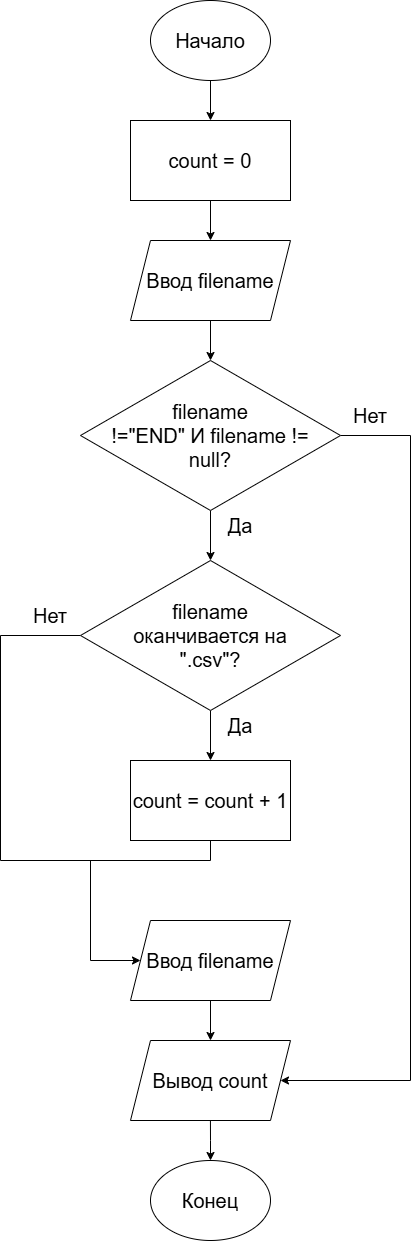

The diagram above was exported from draw.io. Its source (the exported page's mxGraphModel, read from the mxfile embedded in the PNG):
<mxGraphModel dx="1695" dy="979" grid="1" gridSize="10" guides="1" tooltips="1" connect="1" arrows="1" fold="1" page="1" pageScale="1" pageWidth="827" pageHeight="1169" math="0" shadow="0">
  <root>
    <mxCell id="0" />
    <mxCell id="1" parent="0" />
    <mxCell id="IzwNmfoNXqA8rnfcaiKH-2" edge="1" parent="1" source="dj09wYzX2Tl6G4cTzoZw-1" style="edgeStyle=orthogonalEdgeStyle;rounded=0;orthogonalLoop=1;jettySize=auto;html=1;exitX=0.5;exitY=1;exitDx=0;exitDy=0;entryX=0.5;entryY=0;entryDx=0;entryDy=0;defaultLabelBackgroundColor=gap;fontSize=20;" target="dj09wYzX2Tl6G4cTzoZw-12">
      <mxGeometry relative="1" as="geometry" />
    </mxCell>
    <mxCell id="dj09wYzX2Tl6G4cTzoZw-1" parent="1" style="ellipse;whiteSpace=wrap;html=1;shapeInside=1;fontSize=20;" value="Начало" vertex="1">
      <mxGeometry height="80" width="120" x="140" y="40" as="geometry" />
    </mxCell>
    <mxCell id="IzwNmfoNXqA8rnfcaiKH-4" edge="1" parent="1" source="dj09wYzX2Tl6G4cTzoZw-2" style="edgeStyle=orthogonalEdgeStyle;rounded=0;orthogonalLoop=1;jettySize=auto;html=1;exitX=0.5;exitY=1;exitDx=0;exitDy=0;entryX=0.5;entryY=0;entryDx=0;entryDy=0;defaultLabelBackgroundColor=gap;fontSize=20;" target="dj09wYzX2Tl6G4cTzoZw-3">
      <mxGeometry relative="1" as="geometry" />
    </mxCell>
    <mxCell id="dj09wYzX2Tl6G4cTzoZw-2" parent="1" style="shape=parallelogram;perimeter=parallelogramPerimeter;whiteSpace=wrap;html=1;shapeInside=1;fixedSize=1;fontSize=20;" value="Ввод filename" vertex="1">
      <mxGeometry height="80" width="160" x="120" y="280" as="geometry" />
    </mxCell>
    <mxCell id="IzwNmfoNXqA8rnfcaiKH-5" edge="1" parent="1" source="dj09wYzX2Tl6G4cTzoZw-3" style="edgeStyle=orthogonalEdgeStyle;rounded=0;orthogonalLoop=1;jettySize=auto;html=1;exitX=0.5;exitY=1;exitDx=0;exitDy=0;entryX=0.5;entryY=0;entryDx=0;entryDy=0;defaultLabelBackgroundColor=gap;fontSize=20;">
      <mxGeometry relative="1" as="geometry">
        <mxPoint x="199.99999999999977" y="550" as="targetPoint" />
      </mxGeometry>
    </mxCell>
    <mxCell id="IzwNmfoNXqA8rnfcaiKH-24" edge="1" parent="1" source="dj09wYzX2Tl6G4cTzoZw-3" style="edgeStyle=orthogonalEdgeStyle;rounded=0;orthogonalLoop=1;jettySize=auto;html=1;exitX=0.5;exitY=1;exitDx=0;exitDy=0;defaultLabelBackgroundColor=gap;" target="IzwNmfoNXqA8rnfcaiKH-19">
      <mxGeometry relative="1" as="geometry" />
    </mxCell>
    <mxCell id="IzwNmfoNXqA8rnfcaiKH-30" edge="1" parent="1" source="dj09wYzX2Tl6G4cTzoZw-3" style="edgeStyle=orthogonalEdgeStyle;rounded=0;orthogonalLoop=1;jettySize=auto;html=1;exitX=1;exitY=0.5;exitDx=0;exitDy=0;entryX=1;entryY=0.5;entryDx=0;entryDy=0;defaultLabelBackgroundColor=gap;" target="IzwNmfoNXqA8rnfcaiKH-22">
      <mxGeometry relative="1" x="0.0012" as="geometry">
        <Array as="points">
          <mxPoint x="400" y="475" />
          <mxPoint x="400" y="1120" />
        </Array>
      </mxGeometry>
    </mxCell>
    <mxCell id="dj09wYzX2Tl6G4cTzoZw-3" parent="1" style="rhombus;whiteSpace=wrap;html=1;shapeInside=1;fontSize=20;" value="filename !=&quot;END&quot; И filename != null?" vertex="1">
      <mxGeometry height="150" width="260" x="70" y="400" as="geometry" />
    </mxCell>
    <mxCell id="IzwNmfoNXqA8rnfcaiKH-14" edge="1" parent="1" source="dj09wYzX2Tl6G4cTzoZw-6" style="edgeStyle=orthogonalEdgeStyle;rounded=0;orthogonalLoop=1;jettySize=auto;html=1;exitX=0.5;exitY=0;exitDx=0;exitDy=0;defaultLabelBackgroundColor=gap;startArrow=classic;startFill=1;endArrow=none;endFill=0;fontSize=20;">
      <mxGeometry relative="1" as="geometry">
        <mxPoint x="199.9285714285711" y="1160" as="targetPoint" />
      </mxGeometry>
    </mxCell>
    <mxCell id="dj09wYzX2Tl6G4cTzoZw-6" parent="1" style="ellipse;whiteSpace=wrap;html=1;shapeInside=1;fontSize=20;" value="Конец" vertex="1">
      <mxGeometry height="80" width="120" x="140" y="1200" as="geometry" />
    </mxCell>
    <mxCell id="IzwNmfoNXqA8rnfcaiKH-3" edge="1" parent="1" source="dj09wYzX2Tl6G4cTzoZw-12" style="edgeStyle=orthogonalEdgeStyle;rounded=0;orthogonalLoop=1;jettySize=auto;html=1;exitX=0.5;exitY=1;exitDx=0;exitDy=0;defaultLabelBackgroundColor=gap;fontSize=20;" target="dj09wYzX2Tl6G4cTzoZw-2">
      <mxGeometry relative="1" as="geometry" />
    </mxCell>
    <mxCell id="dj09wYzX2Tl6G4cTzoZw-12" parent="1" style="rounded=0;whiteSpace=wrap;html=1;fontSize=20;" value="count = 0" vertex="1">
      <mxGeometry height="80" width="160" x="120" y="160" as="geometry" />
    </mxCell>
    <mxCell id="IzwNmfoNXqA8rnfcaiKH-15" parent="1" style="text;html=1;whiteSpace=wrap;strokeColor=none;fillColor=none;align=center;verticalAlign=middle;rounded=0;fontSize=20;" value="Да" vertex="1">
      <mxGeometry height="30" width="60" x="200" y="550" as="geometry" />
    </mxCell>
    <mxCell id="IzwNmfoNXqA8rnfcaiKH-16" parent="1" style="text;html=1;whiteSpace=wrap;strokeColor=none;fillColor=none;align=center;verticalAlign=middle;rounded=0;fontSize=20;" value="Нет" vertex="1">
      <mxGeometry height="30" width="60" x="330" y="440" as="geometry" />
    </mxCell>
    <mxCell id="IzwNmfoNXqA8rnfcaiKH-25" edge="1" parent="1" source="IzwNmfoNXqA8rnfcaiKH-19" style="edgeStyle=orthogonalEdgeStyle;rounded=0;orthogonalLoop=1;jettySize=auto;html=1;exitX=0.5;exitY=1;exitDx=0;exitDy=0;defaultLabelBackgroundColor=gap;" target="IzwNmfoNXqA8rnfcaiKH-20">
      <mxGeometry relative="1" as="geometry" />
    </mxCell>
    <mxCell id="IzwNmfoNXqA8rnfcaiKH-26" edge="1" parent="1" source="IzwNmfoNXqA8rnfcaiKH-19" style="edgeStyle=orthogonalEdgeStyle;rounded=0;orthogonalLoop=1;jettySize=auto;html=1;exitX=0;exitY=0.5;exitDx=0;exitDy=0;entryX=0.5;entryY=1;entryDx=0;entryDy=0;defaultLabelBackgroundColor=gap;endArrow=none;endFill=0;" target="IzwNmfoNXqA8rnfcaiKH-20">
      <mxGeometry relative="1" as="geometry">
        <Array as="points">
          <mxPoint x="-10" y="675" />
          <mxPoint x="-10" y="900" />
          <mxPoint x="200" y="900" />
        </Array>
      </mxGeometry>
    </mxCell>
    <mxCell id="IzwNmfoNXqA8rnfcaiKH-19" parent="1" style="rhombus;whiteSpace=wrap;html=1;shapeInside=1;fontSize=20;" value="filename оканчивается на &quot;.csv&quot;?" vertex="1">
      <mxGeometry height="150" width="260" x="70" y="600" as="geometry" />
    </mxCell>
    <mxCell id="IzwNmfoNXqA8rnfcaiKH-20" parent="1" style="rounded=0;whiteSpace=wrap;html=1;fontSize=20;" value="count = count + 1" vertex="1">
      <mxGeometry height="80" width="160" x="120" y="800" as="geometry" />
    </mxCell>
    <mxCell id="IzwNmfoNXqA8rnfcaiKH-27" edge="1" parent="1" source="IzwNmfoNXqA8rnfcaiKH-21" style="edgeStyle=orthogonalEdgeStyle;rounded=0;orthogonalLoop=1;jettySize=auto;html=1;exitX=0;exitY=0.5;exitDx=0;exitDy=0;defaultLabelBackgroundColor=gap;startArrow=classic;startFill=1;endArrow=none;endFill=0;">
      <mxGeometry relative="1" as="geometry">
        <mxPoint x="80" y="899.9999999999998" as="targetPoint" />
      </mxGeometry>
    </mxCell>
    <mxCell id="IzwNmfoNXqA8rnfcaiKH-28" edge="1" parent="1" source="IzwNmfoNXqA8rnfcaiKH-21" style="edgeStyle=orthogonalEdgeStyle;rounded=0;orthogonalLoop=1;jettySize=auto;html=1;exitX=0.5;exitY=1;exitDx=0;exitDy=0;entryX=0.5;entryY=0;entryDx=0;entryDy=0;defaultLabelBackgroundColor=gap;" target="IzwNmfoNXqA8rnfcaiKH-22">
      <mxGeometry relative="1" as="geometry" />
    </mxCell>
    <mxCell id="IzwNmfoNXqA8rnfcaiKH-21" parent="1" style="shape=parallelogram;perimeter=parallelogramPerimeter;whiteSpace=wrap;html=1;shapeInside=1;fixedSize=1;fontSize=20;" value="Ввод filename" vertex="1">
      <mxGeometry height="80" width="160" x="120" y="960" as="geometry" />
    </mxCell>
    <mxCell id="IzwNmfoNXqA8rnfcaiKH-22" parent="1" style="shape=parallelogram;perimeter=parallelogramPerimeter;whiteSpace=wrap;html=1;shapeInside=1;fixedSize=1;fontSize=20;" value="Вывод count" vertex="1">
      <mxGeometry height="80" width="160" x="120" y="1080" as="geometry" />
    </mxCell>
    <mxCell id="IzwNmfoNXqA8rnfcaiKH-31" parent="1" style="text;html=1;whiteSpace=wrap;strokeColor=none;fillColor=none;align=center;verticalAlign=middle;rounded=0;fontSize=20;" value="Нет" vertex="1">
      <mxGeometry height="30" width="60" x="10" y="640" as="geometry" />
    </mxCell>
    <mxCell id="IzwNmfoNXqA8rnfcaiKH-32" parent="1" style="text;html=1;whiteSpace=wrap;strokeColor=none;fillColor=none;align=center;verticalAlign=middle;rounded=0;fontSize=20;" value="Да" vertex="1">
      <mxGeometry height="30" width="60" x="200" y="750" as="geometry" />
    </mxCell>
  </root>
</mxGraphModel>